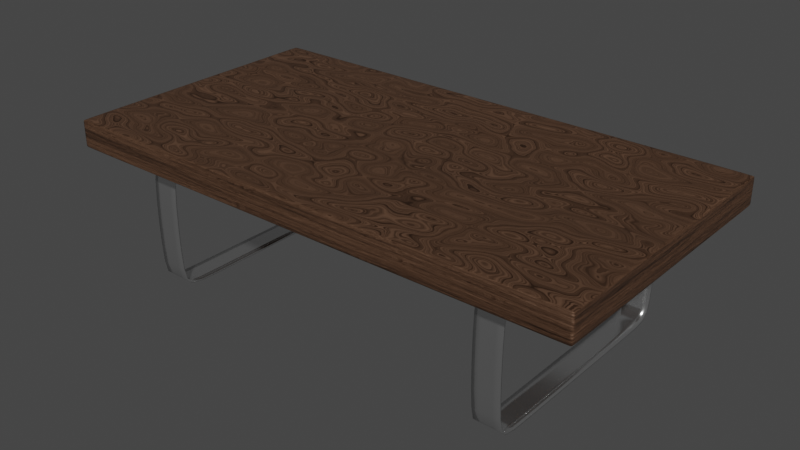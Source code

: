 # Source: table.blend  (saved by Blender 2.92.15; exported with 4.5.12 LTS)
import bpy
from mathutils import Matrix  # noqa: F401  (used for matrix-valued properties, if any)

bpy.ops.wm.read_factory_settings(use_empty=True)
scene = bpy.context.scene
scene.name = 'Scene'

# ---- collections
col_collection = bpy.data.collections.new('Collection'); scene.collection.children.link(col_collection)

# ---- materials (node trees are filled in below, after node groups)
mat_material_002 = bpy.data.materials.new('Material.002')
mat_material_002.use_transparent_shadow = False
mat_metal_base = bpy.data.materials.new('metal base')
mat_metal_base.use_transparent_shadow = False

# ---- material node trees
mat_material_002.use_nodes = True; mat_material_002.node_tree.nodes.clear()
_N = mat_material_002.node_tree.nodes; _L = mat_material_002.node_tree.links
n0 = _N.new('ShaderNodeBsdfPrincipled'); n0.name = 'Principled BSDF'; n0.location = (10, 300)
n0.distribution = 'GGX'
n0.subsurface_method = 'BURLEY'
n0.inputs[0].default_value = (0.1191, 0.06238, 0.03603, 1.0)
n0.inputs[3].default_value = 1.45
n0.inputs[27].default_value = (0.0, 0.0, 0.0, 1.0)
n0.inputs[28].default_value = 1.0
n1 = _N.new('ShaderNodeTexNoise'); n1.name = 'Musgrave Texture'; n1.location = (-482, 249)
n1.width = 155
n1.normalize = False
n1.inputs[2].default_value = 12.6
n1.inputs[3].default_value = 1.7
n1.inputs[4].default_value = 0.02996
n1.inputs[5].default_value = 3.5
n2 = _N.new('ShaderNodeTexNoise'); n2.name = 'Noise Texture'; n2.location = (307, 117)
n2.inputs[2].default_value = 0.7
n2.inputs[3].default_value = 15.0
n2.inputs[4].default_value = 0.52
n3 = _N.new('ShaderNodeOutputMaterial'); n3.name = 'Material Output'; n3.location = (499, 308)
n4 = _N.new('ShaderNodeTexVoronoi'); n4.name = 'Voronoi Texture'; n4.location = (-247, 201)
n4.inputs[2].default_value = 50.0
_L.new(n0.outputs[0], n3.inputs[0])
_L.new(n4.outputs[1], n0.inputs[1])
_L.new(n1.outputs[0], n4.inputs[0])
_L.new(n2.outputs[1], n3.inputs[2])
n3.is_active_output = True
mat_metal_base.use_nodes = True; mat_metal_base.node_tree.nodes.clear()
_N = mat_metal_base.node_tree.nodes; _L = mat_metal_base.node_tree.links
n0 = _N.new('ShaderNodeBsdfPrincipled'); n0.name = 'Principled BSDF'; n0.location = (10, 300)
n0.distribution = 'GGX'
n0.subsurface_method = 'BURLEY'
n0.inputs[1].default_value = 0.9587
n0.inputs[2].default_value = 0.186
n0.inputs[3].default_value = 1.45
n0.inputs[13].default_value = 0.7182
n0.inputs[27].default_value = (0.0, 0.0, 0.0, 1.0)
n0.inputs[28].default_value = 1.0
n1 = _N.new('ShaderNodeOutputMaterial'); n1.name = 'Material Output'; n1.location = (300, 300)
_L.new(n0.outputs[0], n1.inputs[0])
n1.is_active_output = True

# ---- world
world_world = bpy.data.worlds.new('World'); scene.world = world_world
world_world.use_nodes = True; world_world.node_tree.nodes.clear()
_N = world_world.node_tree.nodes; _L = world_world.node_tree.links
n0 = _N.new('ShaderNodeOutputWorld'); n0.name = 'World Output'; n0.location = (300, 300)
n1 = _N.new('ShaderNodeBackground'); n1.name = 'Background'; n1.location = (10, 300)
n1.inputs[0].default_value = (0.05088, 0.05088, 0.05088, 1.0)
_L.new(n1.outputs[0], n0.inputs[0])
n0.is_active_output = True
world_world.color = (0.05088, 0.05088, 0.05088)
world_world.use_sun_shadow = False
world_world.sun_shadow_jitter_overblur = 0.0

# ---- meshes
me_cube = bpy.data.meshes.new('Cube')
me_cube.from_pydata([(11.1, 5.858, 6.495), (11.1, 5.858, 5.34), (11.1, -5.858, 6.495), (11.1, -5.858, 5.34), (-11.1, 5.858, 6.495), (-11.1, 5.858, 5.34), (-11.1, -5.858, 6.495), (-11.1, -5.858, 5.34), (10.89, 5.858, 5.34), (-10.89, 5.858, 5.34), (10.89, -5.858, 6.495), (-10.89, -5.858, 6.495), (-10.89, -5.858, 5.34), (10.89, -5.858, 5.34), (-10.89, 5.858, 6.495), (10.89, 5.858, 6.495), (-11.1, 5.723, 5.34), (-11.1, -5.723, 5.34), (11.1, 5.723, 6.495), (11.1, -5.723, 6.495), (-11.1, -5.723, 6.495), (-11.1, 5.723, 6.495), (11.1, -5.723, 5.34), (11.1, 5.723, 5.34), (-10.89, 5.723, 5.34), (-10.89, -5.723, 5.34), (10.89, 5.723, 5.34), (10.89, -5.723, 5.34), (10.89, 5.723, 6.495), (10.89, -5.723, 6.495), (-10.89, 5.723, 6.495), (-10.89, -5.723, 6.495), (11.1, 5.858, 6.368), (11.1, 5.858, 5.468), (-11.1, -5.858, 5.468), (-11.1, -5.858, 6.368), (11.1, -5.858, 6.368), (11.1, -5.858, 5.468), (-11.1, 5.858, 6.368), (-11.1, 5.858, 5.468), (-10.89, 5.858, 6.368), (-10.89, 5.858, 5.468), (10.89, 5.858, 6.368), (10.89, 5.858, 5.468), (10.89, -5.858, 6.368), (10.89, -5.858, 5.468), (-10.89, -5.858, 6.368), (-10.89, -5.858, 5.468), (11.1, 5.723, 6.368), (11.1, 5.723, 5.468), (11.1, -5.723, 6.368), (11.1, -5.723, 5.468), (-11.1, -5.723, 6.368), (-11.1, -5.723, 5.468), (-11.1, 5.723, 6.368), (-11.1, 5.723, 5.468)], [], [(31, 20, 6, 11), (46, 11, 6, 35), (54, 21, 4, 38), (27, 22, 3, 13), (50, 19, 2, 36), (42, 15, 0, 32), (38, 4, 14, 40), (40, 14, 15, 42), (17, 25, 12, 7), (25, 27, 13, 12), (36, 2, 10, 44), (44, 10, 11, 46), (19, 29, 10, 2), (29, 31, 11, 10), (15, 14, 30, 28), (28, 30, 31, 29), (0, 15, 28, 18), (18, 28, 29, 19), (9, 8, 26, 24), (24, 26, 27, 25), (5, 9, 24, 16), (16, 24, 25, 17), (32, 0, 18, 48), (48, 18, 19, 50), (8, 1, 23, 26), (26, 23, 22, 27), (35, 6, 20, 52), (52, 20, 21, 54), (14, 4, 21, 30), (30, 21, 20, 31), (17, 53, 55, 16), (53, 52, 54, 55), (7, 34, 53, 17), (34, 35, 52, 53), (23, 49, 51, 22), (49, 48, 50, 51), (1, 33, 49, 23), (33, 32, 48, 49), (13, 45, 47, 12), (45, 44, 46, 47), (3, 37, 45, 13), (37, 36, 44, 45), (9, 41, 43, 8), (41, 40, 42, 43), (5, 39, 41, 9), (39, 38, 40, 41), (8, 43, 33, 1), (43, 42, 32, 33), (22, 51, 37, 3), (51, 50, 36, 37), (16, 55, 39, 5), (55, 54, 38, 39), (12, 47, 34, 7), (47, 46, 35, 34)])
me_cube.polygons.foreach_set('use_smooth', [True] * 54)
_uv = me_cube.uv_layers.new(name='UVMap')
_uv.uv.foreach_set('vector', [0.7917, 0.6667, 0.875, 0.6667, 0.875, 0.75, 0.7917, 0.75, 0.5417, 0.9167, 0.625, 0.9167, 0.625, 1.0, 0.5417, 1.0, 0.5417, 0.1667, 0.625, 0.1667, 0.625, 0.25, 0.5417, 0.25, 0.2917, 0.6667, 0.375, 0.6667, 0.375, 0.75, 0.2917, 0.75, 0.5417, 0.6667, 0.625, 0.6667, 0.625, 0.75, 0.5417, 0.75, 0.5417, 0.4167, 0.625, 0.4167, 0.625, 0.5, 0.5417, 0.5, 0.5417, 0.25, 0.625, 0.25, 0.625, 0.3333, 0.5417, 0.3333, 0.5417, 0.3333, 0.625, 0.3333, 0.625, 0.4167, 0.5417, 0.4167, 0.125, 0.6667, 0.2083, 0.6667, 0.2083, 0.75, 0.125, 0.75, 0.2083, 0.6667, 0.2917, 0.6667, 0.2917, 0.75, 0.2083, 0.75, 0.5417, 0.75, 0.625, 0.75, 0.625, 0.8333, 0.5417, 0.8333, 0.5417, 0.8333, 0.625, 0.8333, 0.625, 0.9167, 0.5417, 0.9167, 0.625, 0.6667, 0.7083, 0.6667, 0.7083, 0.75, 0.625, 0.75, 0.7083, 0.6667, 0.7917, 0.6667, 0.7917, 0.75, 0.7083, 0.75, 0.7083, 0.5, 0.7917, 0.5, 0.7917, 0.5833, 0.7083, 0.5833, 0.7083, 0.5833, 0.7917, 0.5833, 0.7917, 0.6667, 0.7083, 0.6667, 0.625, 0.5, 0.7083, 0.5, 0.7083, 0.5833, 0.625, 0.5833, 0.625, 0.5833, 0.7083, 0.5833, 0.7083, 0.6667, 0.625, 0.6667, 0.2083, 0.5, 0.2917, 0.5, 0.2917, 0.5833, 0.2083, 0.5833, 0.2083, 0.5833, 0.2917, 0.5833, 0.2917, 0.6667, 0.2083, 0.6667, 0.125, 0.5, 0.2083, 0.5, 0.2083, 0.5833, 0.125, 0.5833, 0.125, 0.5833, 0.2083, 0.5833, 0.2083, 0.6667, 0.125, 0.6667, 0.5417, 0.5, 0.625, 0.5, 0.625, 0.5833, 0.5417, 0.5833, 0.5417, 0.5833, 0.625, 0.5833, 0.625, 0.6667, 0.5417, 0.6667, 0.2917, 0.5, 0.375, 0.5, 0.375, 0.5833, 0.2917, 0.5833, 0.2917, 0.5833, 0.375, 0.5833, 0.375, 0.6667, 0.2917, 0.6667, 0.5417, 0.0, 0.625, 0.0, 0.625, 0.08333, 0.5417, 0.08333, 0.5417, 0.08333, 0.625, 0.08333, 0.625, 0.1667, 0.5417, 0.1667, 0.7917, 0.5, 0.875, 0.5, 0.875, 0.5833, 0.7917, 0.5833, 0.7917, 0.5833, 0.875, 0.5833, 0.875, 0.6667, 0.7917, 0.6667, 0.375, 0.08333, 0.4583, 0.08333, 0.4583, 0.1667, 0.375, 0.1667, 0.4583, 0.08333, 0.5417, 0.08333, 0.5417, 0.1667, 0.4583, 0.1667, 0.375, 0.0, 0.4583, 0.0, 0.4583, 0.08333, 0.375, 0.08333, 0.4583, 0.0, 0.5417, 0.0, 0.5417, 0.08333, 0.4583, 0.08333, 0.375, 0.5833, 0.4583, 0.5833, 0.4583, 0.6667, 0.375, 0.6667, 0.4583, 0.5833, 0.5417, 0.5833, 0.5417, 0.6667, 0.4583, 0.6667, 0.375, 0.5, 0.4583, 0.5, 0.4583, 0.5833, 0.375, 0.5833, 0.4583, 0.5, 0.5417, 0.5, 0.5417, 0.5833, 0.4583, 0.5833, 0.375, 0.8333, 0.4583, 0.8333, 0.4583, 0.9167, 0.375, 0.9167, 0.4583, 0.8333, 0.5417, 0.8333, 0.5417, 0.9167, 0.4583, 0.9167, 0.375, 0.75, 0.4583, 0.75, 0.4583, 0.8333, 0.375, 0.8333, 0.4583, 0.75, 0.5417, 0.75, 0.5417, 0.8333, 0.4583, 0.8333, 0.375, 0.3333, 0.4583, 0.3333, 0.4583, 0.4167, 0.375, 0.4167, 0.4583, 0.3333, 0.5417, 0.3333, 0.5417, 0.4167, 0.4583, 0.4167, 0.375, 0.25, 0.4583, 0.25, 0.4583, 0.3333, 0.375, 0.3333, 0.4583, 0.25, 0.5417, 0.25, 0.5417, 0.3333, 0.4583, 0.3333, 0.375, 0.4167, 0.4583, 0.4167, 0.4583, 0.5, 0.375, 0.5, 0.4583, 0.4167, 0.5417, 0.4167, 0.5417, 0.5, 0.4583, 0.5, 0.375, 0.6667, 0.4583, 0.6667, 0.4583, 0.75, 0.375, 0.75, 0.4583, 0.6667, 0.5417, 0.6667, 0.5417, 0.75, 0.4583, 0.75, 0.375, 0.1667, 0.4583, 0.1667, 0.4583, 0.25, 0.375, 0.25, 0.4583, 0.1667, 0.5417, 0.1667, 0.5417, 0.25, 0.4583, 0.25, 0.375, 0.9167, 0.4583, 0.9167, 0.4583, 1.0, 0.375, 1.0, 0.4583, 0.9167, 0.5417, 0.9167, 0.5417, 1.0, 0.4583, 1.0])
me_cube.materials.append(mat_material_002)
me_cube.use_remesh_preserve_volume = False
me_cube.use_remesh_preserve_attributes = False
me_cube.use_mirror_vertex_groups = False
me_cube.update()
me_cube_001 = bpy.data.meshes.new('Cube.001')
me_cube_001.from_pydata([(-8.168, -4.992, 3.099e-05), (-8.168, -4.992, 5.372), (-8.168, 4.992, 3.099e-05), (-8.168, 4.992, 5.372), (-7.046, -4.992, 3.099e-05), (-7.046, -4.992, 5.372), (-7.046, 4.992, 3.099e-05), (-7.046, 4.992, 5.372), (-8.168, -4.588, 5.372), (-8.168, 4.588, 5.372), (-7.046, 4.588, 5.372), (-7.046, -4.588, 5.372), (-8.168, 4.407, 3.099e-05), (-8.168, -4.407, 3.099e-05), (-7.046, -4.407, 3.099e-05), (-7.046, 4.407, 3.099e-05), (7.071, -4.992, 3.099e-05), (7.071, -4.992, 5.372), (7.071, 4.992, 3.099e-05), (7.071, 4.992, 5.372), (8.192, -4.992, 3.099e-05), (8.192, -4.992, 5.372), (8.192, 4.992, 3.099e-05), (8.192, 4.992, 5.372), (7.071, -4.588, 5.372), (7.071, 4.588, 5.372), (8.192, 4.588, 5.372), (8.192, -4.588, 5.372), (7.071, 4.407, 3.099e-05), (7.071, -4.407, 3.099e-05), (8.192, -4.407, 3.099e-05), (8.192, 4.407, 3.099e-05)], [], [(2, 3, 7, 6), (4, 5, 1, 0), (13, 14, 4, 0), (11, 8, 1, 5), (7, 3, 9, 10), (10, 9, 8, 11), (2, 6, 15, 12), (12, 15, 14, 13), (18, 19, 23, 22), (20, 21, 17, 16), (29, 30, 20, 16), (27, 24, 17, 21), (23, 19, 25, 26), (26, 25, 24, 27), (18, 22, 31, 28), (28, 31, 30, 29)])
me_cube_001.polygons.foreach_set('use_smooth', [True] * 16)
_uv = me_cube_001.uv_layers.new(name='UVMap')
_uv.uv.foreach_set('vector', [0.375, 0.25, 0.625, 0.25, 0.625, 0.5, 0.375, 0.5, 0.375, 0.75, 0.625, 0.75, 0.625, 1.0, 0.375, 1.0, 0.125, 0.6667, 0.375, 0.6667, 0.375, 0.75, 0.125, 0.75, 0.625, 0.6667, 0.875, 0.6667, 0.875, 0.75, 0.625, 0.75, 0.625, 0.5, 0.875, 0.5, 0.875, 0.5833, 0.625, 0.5833, 0.625, 0.5833, 0.875, 0.5833, 0.875, 0.6667, 0.625, 0.6667, 0.125, 0.5, 0.375, 0.5, 0.375, 0.5833, 0.125, 0.5833, 0.125, 0.5833, 0.375, 0.5833, 0.375, 0.6667, 0.125, 0.6667, 0.375, 0.25, 0.625, 0.25, 0.625, 0.5, 0.375, 0.5, 0.375, 0.75, 0.625, 0.75, 0.625, 1.0, 0.375, 1.0, 0.125, 0.6667, 0.375, 0.6667, 0.375, 0.75, 0.125, 0.75, 0.625, 0.6667, 0.875, 0.6667, 0.875, 0.75, 0.625, 0.75, 0.625, 0.5, 0.875, 0.5, 0.875, 0.5833, 0.625, 0.5833, 0.625, 0.5833, 0.875, 0.5833, 0.875, 0.6667, 0.625, 0.6667, 0.125, 0.5, 0.375, 0.5, 0.375, 0.5833, 0.125, 0.5833, 0.125, 0.5833, 0.375, 0.5833, 0.375, 0.6667, 0.125, 0.6667])
me_cube_001.materials.append(mat_metal_base)
me_cube_001.use_remesh_fix_poles = True
me_cube_001.use_remesh_preserve_attributes = False
me_cube_001.use_mirror_vertex_groups = False
me_cube_001.update()

# ---- objects
ob_cube = bpy.data.objects.new('Cube', me_cube)
ob_cube_001 = bpy.data.objects.new('Cube.001', me_cube_001)

# ---- transforms, parenting, visibility, modifiers, constraints
ob_cube.location = (0.0, 0.0, 0.0)
ob_cube.lock_rotations_4d = False
ob_cube.empty_display_type = 'ARROWS'
ob_cube.lineart.crease_threshold = 0.0
_m = ob_cube.modifiers.new('Subdivision', 'SUBSURF')
_m.uv_smooth = 'PRESERVE_CORNERS'
_m.levels = 2
ob_cube_001.location = (0.0, 0.0, 0.0)
ob_cube_001.lineart.crease_threshold = 0.0
_m = ob_cube_001.modifiers.new('Subdivision', 'SUBSURF')
_m.uv_smooth = 'PRESERVE_CORNERS'
_m.levels = 2
_m = ob_cube_001.modifiers.new('Solidify', 'SOLIDIFY')
_m.thickness = 0.07

# ---- collection membership
col_collection.objects.link(ob_cube)
col_collection.objects.link(ob_cube_001)

# ---- scene / render settings (as saved in the file)
scene.frame_start = 1; scene.frame_end = 250; scene.frame_set(1)
scene.render.engine = 'BLENDER_EEVEE_NEXT'
scene.cycles.use_denoising = False
scene.cycles.samples = 128
scene.cycles.sampling_pattern = 'TABULATED_SOBOL'
scene.cycles.use_adaptive_sampling = False
scene.cycles.use_light_tree = False
scene.view_settings.view_transform = 'Filmic'
bpy.context.view_layer.update()

# ---- added for rendering (the .blend has no active camera and no usable light): camera, sun
cam_auto = bpy.data.cameras.new('AutoCamera')
cam_auto.lens = 50.0
cam_auto.sensor_width = 36.0
cam_auto.clip_end = 1000.0
ob_auto_camera = bpy.data.objects.new('AutoCamera', cam_auto)
scene.collection.objects.link(ob_auto_camera)
ob_auto_camera.location = (23.9957, -28.7948, 22.4441)
ob_auto_camera.rotation_euler = (1.09748, -7.21219e-08, 0.694738)
scene.camera = ob_auto_camera
light_auto_sun = bpy.data.lights.new('AutoSun', 'SUN')
light_auto_sun.energy = 3.0
light_auto_sun.angle = 0.0523599
ob_auto_sun = bpy.data.objects.new('AutoSun', light_auto_sun)
scene.collection.objects.link(ob_auto_sun)
ob_auto_sun.rotation_euler = (0.872665, 0.174533, 0.523599)
bpy.context.view_layer.update()
